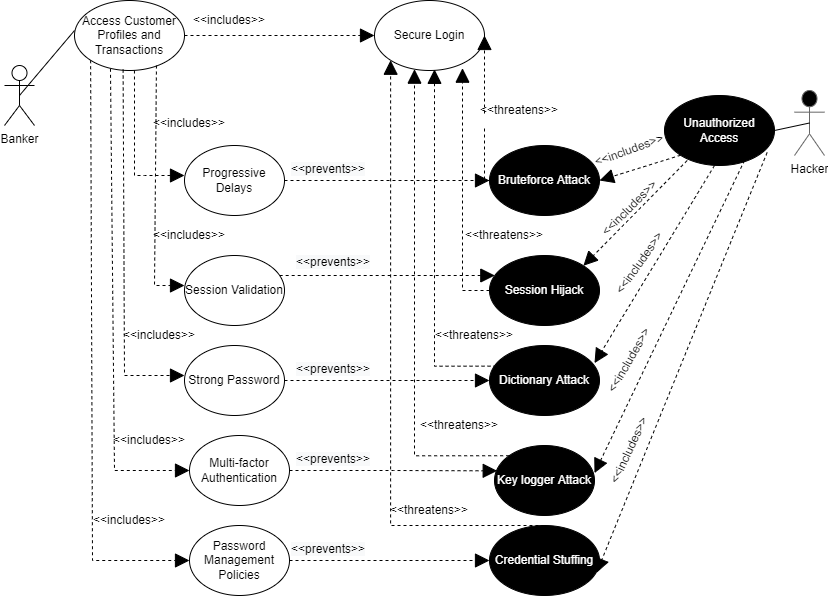

The diagram above was exported from draw.io. Its source (the exported page's mxGraphModel, read from the mxfile embedded in the PNG):
<mxGraphModel dx="781" dy="468" grid="1" gridSize="10" guides="1" tooltips="1" connect="1" arrows="1" fold="1" page="1" pageScale="1" pageWidth="850" pageHeight="1100" math="0" shadow="0">
  <root>
    <mxCell id="0" />
    <mxCell id="1" parent="0" />
    <mxCell id="Nqb78oKXf-rJuMxiLaZp-6" value="Banker" style="shape=umlActor;verticalLabelPosition=bottom;verticalAlign=top;html=1;outlineConnect=0;" parent="1" vertex="1">
      <mxGeometry x="20" y="130" width="30" height="60" as="geometry" />
    </mxCell>
    <mxCell id="Nqb78oKXf-rJuMxiLaZp-7" value="Hacker" style="shape=umlActor;verticalLabelPosition=bottom;verticalAlign=top;html=1;outlineConnect=0;fillColor=#000000;strokeColor=#666666;gradientColor=#000000;" parent="1" vertex="1">
      <mxGeometry x="810" y="155" width="30" height="65" as="geometry" />
    </mxCell>
    <mxCell id="Nqb78oKXf-rJuMxiLaZp-10" value="Access Customer Profiles and Transactions" style="ellipse;whiteSpace=wrap;html=1;fillColor=#FFFFFF;gradientColor=#FFFFFF;" parent="1" vertex="1">
      <mxGeometry x="90" y="65" width="110" height="70" as="geometry" />
    </mxCell>
    <mxCell id="Nqb78oKXf-rJuMxiLaZp-13" value="Secure Login" style="ellipse;whiteSpace=wrap;html=1;fillColor=#FFFFFF;gradientColor=#FFFFFF;" parent="1" vertex="1">
      <mxGeometry x="390" y="65" width="110" height="70" as="geometry" />
    </mxCell>
    <mxCell id="Nqb78oKXf-rJuMxiLaZp-14" value="Bruteforce Attack" style="ellipse;whiteSpace=wrap;html=1;fillColor=#000000;gradientColor=none;fontColor=#FFFFFF;labelBackgroundColor=none;" parent="1" vertex="1">
      <mxGeometry x="505" y="210" width="110" height="70" as="geometry" />
    </mxCell>
    <mxCell id="Nqb78oKXf-rJuMxiLaZp-15" value="Unauthorized Access" style="ellipse;whiteSpace=wrap;html=1;fillColor=#000000;gradientColor=none;fontColor=#FFFFFF;" parent="1" vertex="1">
      <mxGeometry x="680" y="160" width="110" height="70" as="geometry" />
    </mxCell>
    <mxCell id="LhGmGEA9is_8Lj5OtFKg-15" style="edgeStyle=orthogonalEdgeStyle;rounded=0;orthogonalLoop=1;jettySize=auto;html=1;fontColor=default;endArrow=block;dashed=1;endFill=1;endSize=12;" parent="1" source="Nqb78oKXf-rJuMxiLaZp-21" target="Nqb78oKXf-rJuMxiLaZp-14" edge="1">
      <mxGeometry relative="1" as="geometry" />
    </mxCell>
    <mxCell id="Nqb78oKXf-rJuMxiLaZp-21" value="Progressive Delays" style="ellipse;whiteSpace=wrap;html=1;fillColor=#FFFFFF;gradientColor=#FFFFFF;" parent="1" vertex="1">
      <mxGeometry x="200" y="210" width="100" height="70" as="geometry" />
    </mxCell>
    <mxCell id="LhGmGEA9is_8Lj5OtFKg-16" style="edgeStyle=orthogonalEdgeStyle;rounded=0;orthogonalLoop=1;jettySize=auto;html=1;fontColor=default;endArrow=block;dashed=1;endFill=1;endSize=12;" parent="1" source="Nqb78oKXf-rJuMxiLaZp-22" target="Nqb78oKXf-rJuMxiLaZp-28" edge="1">
      <mxGeometry relative="1" as="geometry">
        <Array as="points">
          <mxPoint x="390" y="340" />
          <mxPoint x="390" y="340" />
        </Array>
      </mxGeometry>
    </mxCell>
    <mxCell id="Nqb78oKXf-rJuMxiLaZp-22" value="Session Validation" style="ellipse;whiteSpace=wrap;html=1;fillColor=#FFFFFF;gradientColor=#FFFFFF;" parent="1" vertex="1">
      <mxGeometry x="200" y="320" width="100" height="70" as="geometry" />
    </mxCell>
    <mxCell id="LhGmGEA9is_8Lj5OtFKg-17" style="edgeStyle=orthogonalEdgeStyle;rounded=0;orthogonalLoop=1;jettySize=auto;html=1;fontColor=default;endArrow=block;dashed=1;endFill=1;endSize=12;" parent="1" source="Nqb78oKXf-rJuMxiLaZp-23" target="Nqb78oKXf-rJuMxiLaZp-29" edge="1">
      <mxGeometry relative="1" as="geometry" />
    </mxCell>
    <mxCell id="Nqb78oKXf-rJuMxiLaZp-23" value="Strong Password" style="ellipse;whiteSpace=wrap;html=1;fillColor=#FFFFFF;gradientColor=#FFFFFF;" parent="1" vertex="1">
      <mxGeometry x="200" y="410" width="100" height="70" as="geometry" />
    </mxCell>
    <mxCell id="LhGmGEA9is_8Lj5OtFKg-18" style="edgeStyle=orthogonalEdgeStyle;rounded=0;orthogonalLoop=1;jettySize=auto;html=1;entryX=0.027;entryY=0.362;entryDx=0;entryDy=0;entryPerimeter=0;fontColor=default;endArrow=block;dashed=1;endFill=1;endSize=12;" parent="1" source="Nqb78oKXf-rJuMxiLaZp-24" target="Nqb78oKXf-rJuMxiLaZp-25" edge="1">
      <mxGeometry relative="1" as="geometry" />
    </mxCell>
    <mxCell id="Nqb78oKXf-rJuMxiLaZp-24" value="Multi-factor&lt;br&gt;Authentication" style="ellipse;whiteSpace=wrap;html=1;fillColor=#FFFFFF;gradientColor=#FFFFFF;strokeColor=default;" parent="1" vertex="1">
      <mxGeometry x="205" y="500" width="100" height="70" as="geometry" />
    </mxCell>
    <mxCell id="Nqb78oKXf-rJuMxiLaZp-25" value="Key logger Attack" style="ellipse;whiteSpace=wrap;html=1;fillColor=#000000;gradientColor=none;fontColor=#FFFFFF;" parent="1" vertex="1">
      <mxGeometry x="510" y="510" width="100" height="70" as="geometry" />
    </mxCell>
    <mxCell id="LhGmGEA9is_8Lj5OtFKg-13" style="edgeStyle=orthogonalEdgeStyle;rounded=0;orthogonalLoop=1;jettySize=auto;html=1;entryX=0.8;entryY=0.967;entryDx=0;entryDy=0;fontColor=default;endArrow=block;dashed=1;endFill=1;endSize=12;entryPerimeter=0;" parent="1" source="Nqb78oKXf-rJuMxiLaZp-28" target="Nqb78oKXf-rJuMxiLaZp-13" edge="1">
      <mxGeometry relative="1" as="geometry" />
    </mxCell>
    <mxCell id="Nqb78oKXf-rJuMxiLaZp-28" value="Session Hijack" style="ellipse;whiteSpace=wrap;html=1;fillColor=#000000;gradientColor=none;fontColor=#FFFFFF;" parent="1" vertex="1">
      <mxGeometry x="505" y="320" width="110" height="70" as="geometry" />
    </mxCell>
    <mxCell id="Nqb78oKXf-rJuMxiLaZp-29" value="Dictionary Attack" style="ellipse;whiteSpace=wrap;html=1;fillColor=#000000;gradientColor=none;fontColor=#FFFFFF;" parent="1" vertex="1">
      <mxGeometry x="505" y="410" width="110" height="70" as="geometry" />
    </mxCell>
    <mxCell id="Nqb78oKXf-rJuMxiLaZp-30" value="Credential Stuffing" style="ellipse;whiteSpace=wrap;html=1;fillColor=#000000;gradientColor=none;fontColor=#FFFFFF;" parent="1" vertex="1">
      <mxGeometry x="505" y="590" width="110" height="70" as="geometry" />
    </mxCell>
    <mxCell id="Nqb78oKXf-rJuMxiLaZp-39" value="" style="endArrow=none;html=1;rounded=0;exitX=0.5;exitY=0.5;exitDx=0;exitDy=0;exitPerimeter=0;entryX=0;entryY=0.429;entryDx=0;entryDy=0;entryPerimeter=0;" parent="1" source="Nqb78oKXf-rJuMxiLaZp-6" target="Nqb78oKXf-rJuMxiLaZp-10" edge="1">
      <mxGeometry width="50" height="50" relative="1" as="geometry">
        <mxPoint x="60" y="230" as="sourcePoint" />
        <mxPoint x="130" y="170" as="targetPoint" />
      </mxGeometry>
    </mxCell>
    <mxCell id="Nqb78oKXf-rJuMxiLaZp-43" value="" style="endArrow=none;html=1;rounded=0;exitX=1;exitY=0.5;exitDx=0;exitDy=0;entryX=0.5;entryY=0.5;entryDx=0;entryDy=0;entryPerimeter=0;" parent="1" source="Nqb78oKXf-rJuMxiLaZp-15" target="Nqb78oKXf-rJuMxiLaZp-7" edge="1">
      <mxGeometry width="50" height="50" relative="1" as="geometry">
        <mxPoint x="680" y="260" as="sourcePoint" />
        <mxPoint x="730" y="210" as="targetPoint" />
      </mxGeometry>
    </mxCell>
    <mxCell id="Nqb78oKXf-rJuMxiLaZp-44" value="" style="endArrow=block;dashed=1;endFill=1;endSize=12;html=1;rounded=0;exitX=1;exitY=0.5;exitDx=0;exitDy=0;" parent="1" source="Nqb78oKXf-rJuMxiLaZp-10" target="Nqb78oKXf-rJuMxiLaZp-13" edge="1">
      <mxGeometry width="160" relative="1" as="geometry">
        <mxPoint x="230" y="170" as="sourcePoint" />
        <mxPoint x="280" y="169" as="targetPoint" />
      </mxGeometry>
    </mxCell>
    <mxCell id="Nqb78oKXf-rJuMxiLaZp-49" value="" style="endArrow=block;dashed=1;endFill=1;endSize=12;html=1;rounded=0;entryX=0;entryY=0.429;entryDx=0;entryDy=0;entryPerimeter=0;exitX=0.745;exitY=0.929;exitDx=0;exitDy=0;exitPerimeter=0;" parent="1" source="Nqb78oKXf-rJuMxiLaZp-10" target="Nqb78oKXf-rJuMxiLaZp-22" edge="1">
      <mxGeometry width="160" relative="1" as="geometry">
        <mxPoint x="170" y="200" as="sourcePoint" />
        <mxPoint x="160" y="350" as="targetPoint" />
        <Array as="points">
          <mxPoint x="170" y="350" />
        </Array>
      </mxGeometry>
    </mxCell>
    <mxCell id="Nqb78oKXf-rJuMxiLaZp-48" value="" style="endArrow=block;dashed=1;endFill=1;endSize=12;html=1;rounded=0;exitX=0.545;exitY=1;exitDx=0;exitDy=0;exitPerimeter=0;" parent="1" source="Nqb78oKXf-rJuMxiLaZp-10" edge="1">
      <mxGeometry width="160" relative="1" as="geometry">
        <mxPoint x="330" y="300" as="sourcePoint" />
        <mxPoint x="200" y="240" as="targetPoint" />
        <Array as="points">
          <mxPoint x="150" y="150" />
          <mxPoint x="150" y="240" />
          <mxPoint x="160" y="240" />
        </Array>
      </mxGeometry>
    </mxCell>
    <mxCell id="Nqb78oKXf-rJuMxiLaZp-50" value="" style="endArrow=block;dashed=1;endFill=1;endSize=12;html=1;rounded=0;exitX=0.442;exitY=0.986;exitDx=0;exitDy=0;exitPerimeter=0;" parent="1" source="Nqb78oKXf-rJuMxiLaZp-10" edge="1">
      <mxGeometry width="160" relative="1" as="geometry">
        <mxPoint x="140" y="160" as="sourcePoint" />
        <mxPoint x="200" y="440" as="targetPoint" />
        <Array as="points">
          <mxPoint x="140" y="440" />
        </Array>
      </mxGeometry>
    </mxCell>
    <mxCell id="Nqb78oKXf-rJuMxiLaZp-51" value="" style="endArrow=block;dashed=1;endFill=1;endSize=12;html=1;rounded=0;exitX=0.327;exitY=0.976;exitDx=0;exitDy=0;exitPerimeter=0;" parent="1" source="Nqb78oKXf-rJuMxiLaZp-10" target="Nqb78oKXf-rJuMxiLaZp-24" edge="1">
      <mxGeometry width="160" relative="1" as="geometry">
        <mxPoint x="130" y="160" as="sourcePoint" />
        <mxPoint x="340" y="510" as="targetPoint" />
        <Array as="points">
          <mxPoint x="130" y="535" />
        </Array>
      </mxGeometry>
    </mxCell>
    <mxCell id="Nqb78oKXf-rJuMxiLaZp-58" value="" style="endArrow=block;dashed=1;endFill=1;endSize=12;html=1;rounded=0;exitX=0;exitY=0.5;exitDx=0;exitDy=0;entryX=1;entryY=0.5;entryDx=0;entryDy=0;" parent="1" source="Nqb78oKXf-rJuMxiLaZp-14" target="Nqb78oKXf-rJuMxiLaZp-13" edge="1">
      <mxGeometry width="160" relative="1" as="geometry">
        <mxPoint x="300" y="290" as="sourcePoint" />
        <mxPoint x="460" y="290" as="targetPoint" />
        <Array as="points">
          <mxPoint x="500" y="245" />
        </Array>
      </mxGeometry>
    </mxCell>
    <mxCell id="LhGmGEA9is_8Lj5OtFKg-11" value="Text" style="edgeLabel;html=1;align=center;verticalAlign=middle;resizable=0;points=[];fontColor=#FFFFFF;" parent="Nqb78oKXf-rJuMxiLaZp-58" vertex="1" connectable="0">
      <mxGeometry x="-0.12" y="-2" relative="1" as="geometry">
        <mxPoint as="offset" />
      </mxGeometry>
    </mxCell>
    <mxCell id="Nqb78oKXf-rJuMxiLaZp-59" value="" style="endArrow=block;dashed=1;endFill=1;endSize=12;html=1;rounded=0;exitX=0;exitY=1;exitDx=0;exitDy=0;entryX=1;entryY=0.5;entryDx=0;entryDy=0;" parent="1" source="Nqb78oKXf-rJuMxiLaZp-15" target="Nqb78oKXf-rJuMxiLaZp-14" edge="1">
      <mxGeometry width="160" relative="1" as="geometry">
        <mxPoint x="360" y="260" as="sourcePoint" />
        <mxPoint x="520" y="260" as="targetPoint" />
      </mxGeometry>
    </mxCell>
    <mxCell id="LhGmGEA9is_8Lj5OtFKg-19" style="edgeStyle=orthogonalEdgeStyle;rounded=0;orthogonalLoop=1;jettySize=auto;html=1;entryX=0;entryY=0.5;entryDx=0;entryDy=0;fontColor=default;endArrow=block;dashed=1;endFill=1;endSize=12;" parent="1" source="Nqb78oKXf-rJuMxiLaZp-68" target="Nqb78oKXf-rJuMxiLaZp-30" edge="1">
      <mxGeometry relative="1" as="geometry" />
    </mxCell>
    <mxCell id="Nqb78oKXf-rJuMxiLaZp-68" value="Password Management Policies" style="ellipse;whiteSpace=wrap;html=1;fillColor=#FFFFFF;gradientColor=#FFFFFF;" parent="1" vertex="1">
      <mxGeometry x="205" y="590" width="100" height="70" as="geometry" />
    </mxCell>
    <mxCell id="Nqb78oKXf-rJuMxiLaZp-76" value="&amp;lt;&amp;lt;includes&amp;gt;&amp;gt;" style="text;html=1;strokeColor=none;fillColor=none;align=center;verticalAlign=middle;whiteSpace=wrap;rounded=0;" parent="1" vertex="1">
      <mxGeometry x="230" y="75" width="30" height="20" as="geometry" />
    </mxCell>
    <mxCell id="Nqb78oKXf-rJuMxiLaZp-77" value="&amp;lt;&amp;lt;includes&amp;gt;&amp;gt;" style="text;html=1;strokeColor=none;fillColor=none;align=center;verticalAlign=middle;whiteSpace=wrap;rounded=0;rotation=0;" parent="1" vertex="1">
      <mxGeometry x="190" y="172.5" width="30" height="30" as="geometry" />
    </mxCell>
    <mxCell id="Nqb78oKXf-rJuMxiLaZp-78" value="&amp;lt;&amp;lt;includes&amp;gt;&amp;gt;" style="text;html=1;strokeColor=none;fillColor=none;align=center;verticalAlign=middle;whiteSpace=wrap;rounded=0;rotation=0;" parent="1" vertex="1">
      <mxGeometry x="190" y="285" width="30" height="30" as="geometry" />
    </mxCell>
    <mxCell id="Nqb78oKXf-rJuMxiLaZp-79" value="&amp;lt;&amp;lt;includes&amp;gt;&amp;gt;" style="text;html=1;strokeColor=none;fillColor=none;align=center;verticalAlign=middle;whiteSpace=wrap;rounded=0;rotation=0;" parent="1" vertex="1">
      <mxGeometry x="160" y="385" width="30" height="30" as="geometry" />
    </mxCell>
    <mxCell id="Nqb78oKXf-rJuMxiLaZp-80" value="&amp;lt;&amp;lt;includes&amp;gt;&amp;gt;" style="text;html=1;strokeColor=none;fillColor=none;align=center;verticalAlign=middle;whiteSpace=wrap;rounded=0;rotation=0;" parent="1" vertex="1">
      <mxGeometry x="150" y="490" width="30" height="30" as="geometry" />
    </mxCell>
    <mxCell id="Nqb78oKXf-rJuMxiLaZp-81" value="&amp;lt;&amp;lt;includes&amp;gt;&amp;gt;" style="text;html=1;strokeColor=none;fillColor=none;align=center;verticalAlign=middle;whiteSpace=wrap;rounded=0;rotation=0;" parent="1" vertex="1">
      <mxGeometry x="130" y="570" width="30" height="30" as="geometry" />
    </mxCell>
    <mxCell id="Nqb78oKXf-rJuMxiLaZp-84" value="&amp;lt;&amp;lt;includes&amp;gt;&amp;gt;" style="text;html=1;strokeColor=none;fillColor=none;align=center;verticalAlign=middle;whiteSpace=wrap;rounded=0;rotation=-20;" parent="1" vertex="1">
      <mxGeometry x="630" y="200" width="30" height="30" as="geometry" />
    </mxCell>
    <mxCell id="Nqb78oKXf-rJuMxiLaZp-87" value="&amp;lt;&amp;lt;includes&amp;gt;&amp;gt;" style="text;html=1;strokeColor=none;fillColor=none;align=center;verticalAlign=middle;whiteSpace=wrap;rounded=0;rotation=-60;" parent="1" vertex="1">
      <mxGeometry x="630" y="410" width="30" height="30" as="geometry" />
    </mxCell>
    <mxCell id="Nqb78oKXf-rJuMxiLaZp-92" value="&lt;span style=&quot;color: rgb(0, 0, 0); font-family: Helvetica; font-size: 12px; font-style: normal; font-variant-ligatures: normal; font-variant-caps: normal; font-weight: 400; letter-spacing: normal; orphans: 2; text-align: center; text-indent: 0px; text-transform: none; widows: 2; word-spacing: 0px; -webkit-text-stroke-width: 0px; background-color: rgb(248, 249, 250); text-decoration-thickness: initial; text-decoration-style: initial; text-decoration-color: initial; float: none; display: inline !important;&quot;&gt;&amp;lt;&amp;lt;prevents&amp;gt;&amp;gt;&lt;/span&gt;" style="text;whiteSpace=wrap;html=1;" parent="1" vertex="1">
      <mxGeometry x="305" y="600" width="80" height="30" as="geometry" />
    </mxCell>
    <mxCell id="LhGmGEA9is_8Lj5OtFKg-7" value="" style="endArrow=block;dashed=1;endFill=1;endSize=12;html=1;rounded=0;entryX=0;entryY=0.5;entryDx=0;entryDy=0;exitX=0;exitY=1;exitDx=0;exitDy=0;" parent="1" source="Nqb78oKXf-rJuMxiLaZp-10" target="Nqb78oKXf-rJuMxiLaZp-68" edge="1">
      <mxGeometry width="160" relative="1" as="geometry">
        <mxPoint x="107.5" y="145" as="sourcePoint" />
        <mxPoint x="182.5" y="520" as="targetPoint" />
        <Array as="points">
          <mxPoint x="108" y="625" />
        </Array>
      </mxGeometry>
    </mxCell>
    <mxCell id="LhGmGEA9is_8Lj5OtFKg-12" value="&amp;lt;&amp;lt;threatens&amp;gt;&amp;gt;" style="text;html=1;strokeColor=none;fillColor=none;align=center;verticalAlign=middle;whiteSpace=wrap;rounded=0;rotation=0;" parent="1" vertex="1">
      <mxGeometry x="520" y="165" width="30" height="20" as="geometry" />
    </mxCell>
    <mxCell id="LhGmGEA9is_8Lj5OtFKg-14" value="&amp;lt;&amp;lt;threatens&amp;gt;&amp;gt;" style="text;html=1;strokeColor=none;fillColor=none;align=center;verticalAlign=middle;whiteSpace=wrap;rounded=0;rotation=0;" parent="1" vertex="1">
      <mxGeometry x="505" y="290" width="30" height="20" as="geometry" />
    </mxCell>
    <mxCell id="LhGmGEA9is_8Lj5OtFKg-20" style="edgeStyle=orthogonalEdgeStyle;rounded=0;orthogonalLoop=1;jettySize=auto;html=1;entryX=0.8;entryY=0.967;entryDx=0;entryDy=0;fontColor=default;endArrow=block;dashed=1;endFill=1;endSize=12;entryPerimeter=0;exitX=0.064;exitY=0.295;exitDx=0;exitDy=0;exitPerimeter=0;" parent="1" source="Nqb78oKXf-rJuMxiLaZp-29" edge="1">
      <mxGeometry relative="1" as="geometry">
        <mxPoint x="477" y="356.15" as="sourcePoint" />
        <mxPoint x="450" y="133.84000000000006" as="targetPoint" />
      </mxGeometry>
    </mxCell>
    <mxCell id="LhGmGEA9is_8Lj5OtFKg-21" value="&amp;lt;&amp;lt;threatens&amp;gt;&amp;gt;" style="text;html=1;strokeColor=none;fillColor=none;align=center;verticalAlign=middle;whiteSpace=wrap;rounded=0;rotation=0;" parent="1" vertex="1">
      <mxGeometry x="475" y="390" width="30" height="20" as="geometry" />
    </mxCell>
    <mxCell id="LhGmGEA9is_8Lj5OtFKg-22" style="edgeStyle=orthogonalEdgeStyle;rounded=0;orthogonalLoop=1;jettySize=auto;html=1;fontColor=default;endArrow=block;dashed=1;endFill=1;endSize=12;exitX=0;exitY=0;exitDx=0;exitDy=0;" parent="1" source="Nqb78oKXf-rJuMxiLaZp-25" target="Nqb78oKXf-rJuMxiLaZp-13" edge="1">
      <mxGeometry relative="1" as="geometry">
        <mxPoint x="522.04" y="440.65" as="sourcePoint" />
        <mxPoint x="460" y="150" as="targetPoint" />
        <Array as="points">
          <mxPoint x="430" y="520" />
        </Array>
      </mxGeometry>
    </mxCell>
    <mxCell id="LhGmGEA9is_8Lj5OtFKg-23" value="&amp;lt;&amp;lt;threatens&amp;gt;&amp;gt;" style="text;html=1;strokeColor=none;fillColor=none;align=center;verticalAlign=middle;whiteSpace=wrap;rounded=0;rotation=0;" parent="1" vertex="1">
      <mxGeometry x="460" y="480" width="30" height="20" as="geometry" />
    </mxCell>
    <mxCell id="LhGmGEA9is_8Lj5OtFKg-24" style="edgeStyle=orthogonalEdgeStyle;rounded=0;orthogonalLoop=1;jettySize=auto;html=1;fontColor=default;endArrow=block;dashed=1;endFill=1;endSize=12;entryX=0;entryY=1;entryDx=0;entryDy=0;" parent="1" source="Nqb78oKXf-rJuMxiLaZp-30" target="Nqb78oKXf-rJuMxiLaZp-13" edge="1">
      <mxGeometry relative="1" as="geometry">
        <mxPoint x="535" y="590" as="sourcePoint" />
        <mxPoint x="440" y="143.67319850445847" as="targetPoint" />
        <Array as="points">
          <mxPoint x="406" y="590" />
        </Array>
      </mxGeometry>
    </mxCell>
    <mxCell id="LhGmGEA9is_8Lj5OtFKg-25" value="&amp;lt;&amp;lt;threatens&amp;gt;&amp;gt;" style="text;html=1;strokeColor=none;fillColor=none;align=center;verticalAlign=middle;whiteSpace=wrap;rounded=0;rotation=0;" parent="1" vertex="1">
      <mxGeometry x="430" y="565" width="30" height="20" as="geometry" />
    </mxCell>
    <mxCell id="LhGmGEA9is_8Lj5OtFKg-26" value="" style="endArrow=block;dashed=1;endFill=1;endSize=12;html=1;rounded=0;exitX=0.07;exitY=0.248;exitDx=0;exitDy=0;exitPerimeter=0;entryX=1;entryY=0;entryDx=0;entryDy=0;" parent="1" target="Nqb78oKXf-rJuMxiLaZp-28" edge="1">
      <mxGeometry width="160" relative="1" as="geometry">
        <mxPoint x="702.7" y="225" as="sourcePoint" />
        <mxPoint x="640" y="297.64" as="targetPoint" />
      </mxGeometry>
    </mxCell>
    <mxCell id="LhGmGEA9is_8Lj5OtFKg-27" value="&amp;lt;&amp;lt;includes&amp;gt;&amp;gt;" style="text;html=1;strokeColor=none;fillColor=none;align=center;verticalAlign=middle;whiteSpace=wrap;rounded=0;rotation=-45;" parent="1" vertex="1">
      <mxGeometry x="630" y="249.99999999999997" width="30" height="45" as="geometry" />
    </mxCell>
    <mxCell id="LhGmGEA9is_8Lj5OtFKg-28" value="" style="endArrow=block;dashed=1;endFill=1;endSize=12;html=1;rounded=0;entryX=1;entryY=0;entryDx=0;entryDy=0;" parent="1" edge="1">
      <mxGeometry width="160" relative="1" as="geometry">
        <mxPoint x="730" y="230" as="sourcePoint" />
        <mxPoint x="610.0008729652601" y="427.62126265847087" as="targetPoint" />
      </mxGeometry>
    </mxCell>
    <mxCell id="LhGmGEA9is_8Lj5OtFKg-29" value="&amp;lt;&amp;lt;includes&amp;gt;&amp;gt;" style="text;html=1;strokeColor=none;fillColor=none;align=center;verticalAlign=middle;whiteSpace=wrap;rounded=0;rotation=-55;" parent="1" vertex="1">
      <mxGeometry x="640" y="305" width="30" height="45" as="geometry" />
    </mxCell>
    <mxCell id="LhGmGEA9is_8Lj5OtFKg-30" value="" style="endArrow=block;dashed=1;endFill=1;endSize=12;html=1;rounded=0;entryX=1;entryY=0;entryDx=0;entryDy=0;exitX=0.727;exitY=0.929;exitDx=0;exitDy=0;exitPerimeter=0;" parent="1" source="Nqb78oKXf-rJuMxiLaZp-15" edge="1">
      <mxGeometry width="160" relative="1" as="geometry">
        <mxPoint x="730" y="340" as="sourcePoint" />
        <mxPoint x="610.00087296526" y="537.6212626584709" as="targetPoint" />
      </mxGeometry>
    </mxCell>
    <mxCell id="LhGmGEA9is_8Lj5OtFKg-31" value="" style="endArrow=block;dashed=1;endFill=1;endSize=12;html=1;rounded=0;entryX=0.973;entryY=0.676;entryDx=0;entryDy=0;exitX=0.933;exitY=0.814;exitDx=0;exitDy=0;exitPerimeter=0;entryPerimeter=0;" parent="1" source="Nqb78oKXf-rJuMxiLaZp-15" target="Nqb78oKXf-rJuMxiLaZp-30" edge="1">
      <mxGeometry width="160" relative="1" as="geometry">
        <mxPoint x="759.97" y="230.02999999999997" as="sourcePoint" />
        <mxPoint x="620.00087296526" y="547.6212626584709" as="targetPoint" />
      </mxGeometry>
    </mxCell>
    <mxCell id="LhGmGEA9is_8Lj5OtFKg-32" value="&lt;span style=&quot;color: rgb(0, 0, 0); font-family: Helvetica; font-size: 12px; font-style: normal; font-variant-ligatures: normal; font-variant-caps: normal; font-weight: 400; letter-spacing: normal; orphans: 2; text-align: center; text-indent: 0px; text-transform: none; widows: 2; word-spacing: 0px; -webkit-text-stroke-width: 0px; background-color: rgb(248, 249, 250); text-decoration-thickness: initial; text-decoration-style: initial; text-decoration-color: initial; float: none; display: inline !important;&quot;&gt;&amp;lt;&amp;lt;prevents&amp;gt;&amp;gt;&lt;/span&gt;" style="text;whiteSpace=wrap;html=1;" parent="1" vertex="1">
      <mxGeometry x="310" y="510" width="80" height="30" as="geometry" />
    </mxCell>
    <mxCell id="LhGmGEA9is_8Lj5OtFKg-33" value="&lt;span style=&quot;color: rgb(0, 0, 0); font-family: Helvetica; font-size: 12px; font-style: normal; font-variant-ligatures: normal; font-variant-caps: normal; font-weight: 400; letter-spacing: normal; orphans: 2; text-align: center; text-indent: 0px; text-transform: none; widows: 2; word-spacing: 0px; -webkit-text-stroke-width: 0px; background-color: rgb(248, 249, 250); text-decoration-thickness: initial; text-decoration-style: initial; text-decoration-color: initial; float: none; display: inline !important;&quot;&gt;&amp;lt;&amp;lt;prevents&amp;gt;&amp;gt;&lt;/span&gt;" style="text;whiteSpace=wrap;html=1;" parent="1" vertex="1">
      <mxGeometry x="310" y="420" width="80" height="30" as="geometry" />
    </mxCell>
    <mxCell id="LhGmGEA9is_8Lj5OtFKg-34" value="&lt;span style=&quot;color: rgb(0, 0, 0); font-family: Helvetica; font-size: 12px; font-style: normal; font-variant-ligatures: normal; font-variant-caps: normal; font-weight: 400; letter-spacing: normal; orphans: 2; text-align: center; text-indent: 0px; text-transform: none; widows: 2; word-spacing: 0px; -webkit-text-stroke-width: 0px; background-color: rgb(248, 249, 250); text-decoration-thickness: initial; text-decoration-style: initial; text-decoration-color: initial; float: none; display: inline !important;&quot;&gt;&amp;lt;&amp;lt;prevents&amp;gt;&amp;gt;&lt;/span&gt;" style="text;whiteSpace=wrap;html=1;" parent="1" vertex="1">
      <mxGeometry x="310" y="312.5" width="80" height="30" as="geometry" />
    </mxCell>
    <mxCell id="LhGmGEA9is_8Lj5OtFKg-35" value="&lt;span style=&quot;color: rgb(0, 0, 0); font-family: Helvetica; font-size: 12px; font-style: normal; font-variant-ligatures: normal; font-variant-caps: normal; font-weight: 400; letter-spacing: normal; orphans: 2; text-align: center; text-indent: 0px; text-transform: none; widows: 2; word-spacing: 0px; -webkit-text-stroke-width: 0px; background-color: rgb(248, 249, 250); text-decoration-thickness: initial; text-decoration-style: initial; text-decoration-color: initial; float: none; display: inline !important;&quot;&gt;&amp;lt;&amp;lt;prevents&amp;gt;&amp;gt;&lt;/span&gt;" style="text;whiteSpace=wrap;html=1;" parent="1" vertex="1">
      <mxGeometry x="305" y="220" width="80" height="30" as="geometry" />
    </mxCell>
    <mxCell id="LhGmGEA9is_8Lj5OtFKg-36" value="&amp;lt;&amp;lt;includes&amp;gt;&amp;gt;" style="text;html=1;strokeColor=none;fillColor=none;align=center;verticalAlign=middle;whiteSpace=wrap;rounded=0;rotation=-65;" parent="1" vertex="1">
      <mxGeometry x="630" y="500" width="30" height="30" as="geometry" />
    </mxCell>
  </root>
</mxGraphModel>